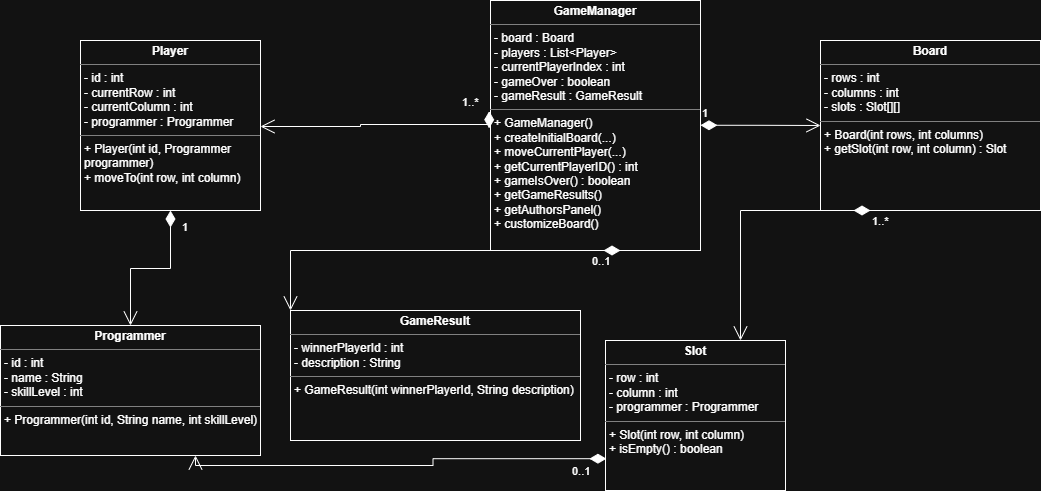

The diagram above was exported from draw.io. Its source (the exported page's mxGraphModel, read from the mxfile embedded in the PNG):
<mxGraphModel dx="1869" dy="527" grid="1" gridSize="10" guides="1" tooltips="1" connect="1" arrows="1" fold="1" page="1" pageScale="1" pageWidth="827" pageHeight="1169" math="0" shadow="0">
  <root>
    <mxCell id="0" />
    <mxCell id="1" parent="0" />
    <mxCell id="XB9B0Ue0hhd02NKdmVgE-1" parent="1" style="verticalAlign=top;align=left;overflow=fill;html=1;whiteSpace=wrap;" value="&lt;p style=&quot;margin:0px;margin-top:4px;text-align:center;&quot;&gt;&lt;b&gt;GameManager&lt;/b&gt;&lt;/p&gt;&lt;hr size=&quot;1&quot; style=&quot;border-style:solid;&quot;&gt;&lt;p style=&quot;margin:0px;margin-left:4px;&quot;&gt;- board : Board&lt;/p&gt;&lt;p style=&quot;margin:0px;margin-left:4px;&quot;&gt;- players : List&amp;lt;Player&amp;gt;&lt;/p&gt;&lt;p style=&quot;margin:0px;margin-left:4px;&quot;&gt;- currentPlayerIndex : int&lt;/p&gt;&lt;p style=&quot;margin:0px;margin-left:4px;&quot;&gt;- gameOver : boolean&lt;/p&gt;&lt;p style=&quot;margin:0px;margin-left:4px;&quot;&gt;- gameResult : GameResult&lt;/p&gt;&lt;hr size=&quot;1&quot; style=&quot;border-style:solid;&quot;&gt;&lt;p style=&quot;margin:0px;margin-left:4px;&quot;&gt;+ GameManager()&lt;/p&gt;&lt;p style=&quot;margin:0px;margin-left:4px;&quot;&gt;+ createInitialBoard(...)&lt;/p&gt;&lt;p style=&quot;margin:0px;margin-left:4px;&quot;&gt;+ moveCurrentPlayer(...)&lt;/p&gt;&lt;p style=&quot;margin:0px;margin-left:4px;&quot;&gt;+ getCurrentPlayerID() : int&lt;/p&gt;&lt;p style=&quot;margin:0px;margin-left:4px;&quot;&gt;+ gameIsOver() : boolean&lt;/p&gt;&lt;p style=&quot;margin:0px;margin-left:4px;&quot;&gt;+ getGameResults()&lt;/p&gt;&lt;p style=&quot;margin:0px;margin-left:4px;&quot;&gt;+ getAuthorsPanel()&lt;/p&gt;&lt;p style=&quot;margin:0px;margin-left:4px;&quot;&gt;+ customizeBoard()&lt;/p&gt;" vertex="1">
      <mxGeometry height="250" width="210" x="180" y="130" as="geometry" />
    </mxCell>
    <mxCell id="XB9B0Ue0hhd02NKdmVgE-2" parent="1" style="verticalAlign=top;align=left;overflow=fill;html=1;whiteSpace=wrap;" value="&lt;p style=&quot;margin:0px;margin-top:4px;text-align:center;&quot;&gt;&lt;b&gt;Board&lt;/b&gt;&lt;/p&gt;&lt;hr size=&quot;1&quot; style=&quot;border-style:solid;&quot;&gt;&lt;p style=&quot;margin:0px;margin-left:4px;&quot;&gt;- rows : int&lt;/p&gt;&lt;p style=&quot;margin:0px;margin-left:4px;&quot;&gt;- columns : int&lt;/p&gt;&lt;p style=&quot;margin:0px;margin-left:4px;&quot;&gt;&lt;span style=&quot;background-color: transparent;&quot;&gt;&lt;font dir=&quot;auto&quot; style=&quot;vertical-align: inherit;&quot;&gt;&lt;font dir=&quot;auto&quot; style=&quot;vertical-align: inherit;&quot;&gt;&lt;/font&gt;&lt;/font&gt;&lt;/span&gt;&lt;/p&gt;&lt;p style=&quot;margin:0px;margin-left:4px;&quot;&gt;- slots : Slot[][]&lt;/p&gt;&lt;hr size=&quot;1&quot; style=&quot;border-style:solid;&quot;&gt;&lt;p style=&quot;margin:0px;margin-left:4px;&quot;&gt;+ Board(int rows, int columns)&lt;/p&gt;&lt;p style=&quot;margin:0px;margin-left:4px;&quot;&gt;+ getSlot(int row, int column) : Slot&lt;/p&gt;" vertex="1">
      <mxGeometry height="170" width="220" x="510" y="170" as="geometry" />
    </mxCell>
    <mxCell id="Sbjci61wHlYN-PfVhfu8-1" parent="1" style="verticalAlign=top;align=left;overflow=fill;html=1;whiteSpace=wrap;" value="&lt;p style=&quot;margin:0px;margin-top:4px;text-align:center;&quot;&gt;&lt;b&gt;Slot&lt;/b&gt;&lt;/p&gt;&lt;hr size=&quot;1&quot; style=&quot;border-style:solid;&quot;&gt;&lt;p style=&quot;margin:0px;margin-left:4px;&quot;&gt;- row : int&lt;/p&gt;&lt;p style=&quot;margin:0px;margin-left:4px;&quot;&gt;- column : int&lt;/p&gt;&lt;p style=&quot;margin:0px;margin-left:4px;&quot;&gt;- programmer : Programmer&lt;/p&gt;&lt;hr size=&quot;1&quot; style=&quot;border-style:solid;&quot;&gt;&lt;p style=&quot;margin:0px;margin-left:4px;&quot;&gt;+ Slot(int row, int column)&lt;/p&gt;&lt;p style=&quot;margin:0px;margin-left:4px;&quot;&gt;+ isEmpty() : boolean&lt;/p&gt;" vertex="1">
      <mxGeometry height="150" width="180" x="295" y="470" as="geometry" />
    </mxCell>
    <mxCell id="Sbjci61wHlYN-PfVhfu8-2" parent="1" style="verticalAlign=top;align=left;overflow=fill;html=1;whiteSpace=wrap;" value="&lt;p style=&quot;margin:0px;margin-top:4px;text-align:center;&quot;&gt;&lt;b&gt;Player&lt;/b&gt;&lt;/p&gt;&lt;hr size=&quot;1&quot; style=&quot;border-style:solid;&quot;&gt;&lt;p style=&quot;margin:0px;margin-left:4px;&quot;&gt;- id : int&lt;/p&gt;&lt;p style=&quot;margin:0px;margin-left:4px;&quot;&gt;- currentRow : int&lt;/p&gt;&lt;p style=&quot;margin:0px;margin-left:4px;&quot;&gt;- currentColumn : int&lt;/p&gt;&lt;p style=&quot;margin:0px;margin-left:4px;&quot;&gt;- programmer : Programmer&lt;/p&gt;&lt;hr size=&quot;1&quot; style=&quot;border-style:solid;&quot;&gt;&lt;p style=&quot;margin:0px;margin-left:4px;&quot;&gt;+ Player(int id, Programmer programmer)&lt;/p&gt;&lt;p style=&quot;margin:0px;margin-left:4px;&quot;&gt;+ moveTo(int row, int column)&lt;/p&gt;" vertex="1">
      <mxGeometry height="170" width="180" x="-230" y="170" as="geometry" />
    </mxCell>
    <mxCell id="Sbjci61wHlYN-PfVhfu8-3" parent="1" style="verticalAlign=top;align=left;overflow=fill;html=1;whiteSpace=wrap;" value="&lt;p style=&quot;margin:0px;margin-top:4px;text-align:center;&quot;&gt;&lt;b&gt;Programmer&lt;/b&gt;&lt;/p&gt;&lt;hr size=&quot;1&quot; style=&quot;border-style:solid;&quot;&gt;&lt;p style=&quot;margin:0px;margin-left:4px;&quot;&gt;- id : int&lt;/p&gt;&lt;p style=&quot;margin:0px;margin-left:4px;&quot;&gt;- name : String&lt;/p&gt;&lt;p style=&quot;margin:0px;margin-left:4px;&quot;&gt;- skillLevel : int&lt;/p&gt;&lt;hr size=&quot;1&quot; style=&quot;border-style:solid;&quot;&gt;&lt;p style=&quot;margin:0px;margin-left:4px;&quot;&gt;+ Programmer(int id, String name, int skillLevel)&lt;/p&gt;" vertex="1">
      <mxGeometry height="130" width="260" x="-310" y="455" as="geometry" />
    </mxCell>
    <mxCell id="Sbjci61wHlYN-PfVhfu8-4" parent="1" style="verticalAlign=top;align=left;overflow=fill;html=1;whiteSpace=wrap;" value="&lt;p style=&quot;margin:0px;margin-top:4px;text-align:center;&quot;&gt;&lt;b&gt;GameResult&lt;/b&gt;&lt;/p&gt;&lt;hr size=&quot;1&quot; style=&quot;border-style:solid;&quot;&gt;&lt;p style=&quot;margin:0px;margin-left:4px;&quot;&gt;- winnerPlayerId : int&lt;/p&gt;&lt;p style=&quot;margin:0px;margin-left:4px;&quot;&gt;- description : String&lt;/p&gt;&lt;hr size=&quot;1&quot; style=&quot;border-style:solid;&quot;&gt;&lt;p style=&quot;margin:0px;margin-left:4px;&quot;&gt;+ GameResult(int winnerPlayerId, String description)&lt;/p&gt;" vertex="1">
      <mxGeometry height="130" width="290" x="-20" y="440" as="geometry" />
    </mxCell>
    <mxCell id="ZGJfXH48C70wF3E33fRV-2" edge="1" parent="1" style="endArrow=open;html=1;endSize=12;startArrow=diamondThin;startSize=14;startFill=1;edgeStyle=orthogonalEdgeStyle;align=left;verticalAlign=bottom;rounded=0;" target="XB9B0Ue0hhd02NKdmVgE-2" value="1">
      <mxGeometry relative="1" x="-1" y="3" as="geometry">
        <mxPoint x="390" y="254.76" as="sourcePoint" />
        <mxPoint x="510" y="254.76" as="targetPoint" />
      </mxGeometry>
    </mxCell>
    <mxCell id="ZGJfXH48C70wF3E33fRV-3" edge="1" parent="1" source="XB9B0Ue0hhd02NKdmVgE-1" style="endArrow=open;html=1;endSize=12;startArrow=diamondThin;startSize=14;startFill=1;edgeStyle=orthogonalEdgeStyle;align=left;verticalAlign=bottom;rounded=0;exitX=-0.006;exitY=0.443;exitDx=0;exitDy=0;exitPerimeter=0;" value="&lt;div&gt;&lt;font dir=&quot;auto&quot; style=&quot;vertical-align: inherit;&quot;&gt;&lt;font dir=&quot;auto&quot; style=&quot;vertical-align: inherit;&quot;&gt;1..*&lt;/font&gt;&lt;/font&gt;&lt;/div&gt;">
      <mxGeometry relative="1" x="-0.6558" y="-13" as="geometry">
        <mxPoint as="offset" />
        <Array as="points">
          <mxPoint x="179" y="254" />
          <mxPoint x="50" y="254" />
          <mxPoint x="50" y="256" />
        </Array>
        <mxPoint x="165.66" y="253.97" as="sourcePoint" />
        <mxPoint x="-50" y="256" as="targetPoint" />
      </mxGeometry>
    </mxCell>
    <mxCell id="ZGJfXH48C70wF3E33fRV-4" edge="1" parent="1" style="endArrow=open;html=1;endSize=12;startArrow=diamondThin;startSize=14;startFill=1;edgeStyle=orthogonalEdgeStyle;align=left;verticalAlign=bottom;rounded=0;entryX=0.75;entryY=0;entryDx=0;entryDy=0;" target="Sbjci61wHlYN-PfVhfu8-1" value="&lt;div&gt;&lt;font dir=&quot;auto&quot; style=&quot;vertical-align: inherit;&quot;&gt;&lt;font dir=&quot;auto&quot; style=&quot;vertical-align: inherit;&quot;&gt;1..*&lt;/font&gt;&lt;/font&gt;&lt;/div&gt;">
      <mxGeometry relative="1" x="-1" y="20" as="geometry">
        <mxPoint as="offset" />
        <mxPoint x="560" y="340" as="sourcePoint" />
        <mxPoint x="720" y="340" as="targetPoint" />
      </mxGeometry>
    </mxCell>
    <mxCell id="ZGJfXH48C70wF3E33fRV-5" edge="1" parent="1" style="endArrow=open;html=1;endSize=12;startArrow=diamondThin;startSize=14;startFill=1;edgeStyle=orthogonalEdgeStyle;align=left;verticalAlign=bottom;rounded=0;entryX=0.5;entryY=0;entryDx=0;entryDy=0;" target="Sbjci61wHlYN-PfVhfu8-3" value="1">
      <mxGeometry relative="1" x="-0.6667" y="10" as="geometry">
        <mxPoint as="offset" />
        <mxPoint x="-140" y="340" as="sourcePoint" />
        <mxPoint x="20" y="340" as="targetPoint" />
      </mxGeometry>
    </mxCell>
    <mxCell id="ZGJfXH48C70wF3E33fRV-6" edge="1" parent="1" source="Sbjci61wHlYN-PfVhfu8-1" style="endArrow=open;html=1;endSize=12;startArrow=diamondThin;startSize=14;startFill=1;edgeStyle=orthogonalEdgeStyle;align=left;verticalAlign=bottom;rounded=0;exitX=0.005;exitY=0.788;exitDx=0;exitDy=0;exitPerimeter=0;entryX=0.75;entryY=1;entryDx=0;entryDy=0;" target="Sbjci61wHlYN-PfVhfu8-3" value="&lt;div&gt;&lt;font dir=&quot;auto&quot; style=&quot;vertical-align: inherit;&quot;&gt;&lt;font dir=&quot;auto&quot; style=&quot;vertical-align: inherit;&quot;&gt;0..1&lt;/font&gt;&lt;/font&gt;&lt;/div&gt;">
      <mxGeometry relative="1" x="-0.8321" y="22" as="geometry">
        <mxPoint as="offset" />
        <mxPoint x="130" y="620" as="sourcePoint" />
        <mxPoint x="290" y="620" as="targetPoint" />
      </mxGeometry>
    </mxCell>
    <mxCell id="ZGJfXH48C70wF3E33fRV-7" edge="1" parent="1" style="endArrow=open;html=1;endSize=12;startArrow=diamondThin;startSize=14;startFill=1;edgeStyle=orthogonalEdgeStyle;align=left;verticalAlign=bottom;rounded=0;entryX=0;entryY=0;entryDx=0;entryDy=0;" target="Sbjci61wHlYN-PfVhfu8-4" value="&lt;div&gt;&lt;font dir=&quot;auto&quot; style=&quot;vertical-align: inherit;&quot;&gt;&lt;font dir=&quot;auto&quot; style=&quot;vertical-align: inherit;&quot;&gt;0..1&lt;/font&gt;&lt;/font&gt;&lt;/div&gt;">
      <mxGeometry relative="1" x="-0.8462" y="20" as="geometry">
        <mxPoint as="offset" />
        <mxPoint x="310" y="380" as="sourcePoint" />
        <mxPoint x="470" y="380" as="targetPoint" />
      </mxGeometry>
    </mxCell>
  </root>
</mxGraphModel>